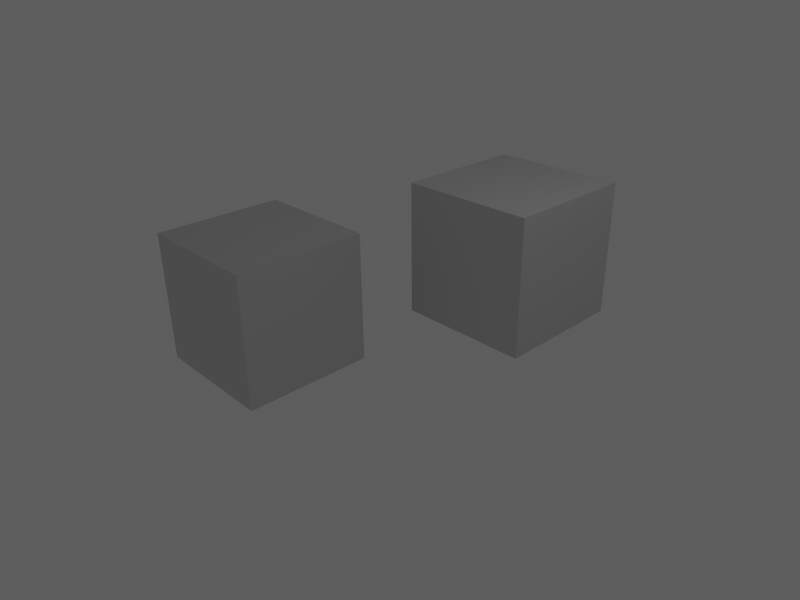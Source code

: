 # Source: GameLogicTest.blend  (saved by Blender 2.49.2; exported with 4.5.12 LTS)
import bpy
from mathutils import Matrix  # noqa: F401  (used for matrix-valued properties, if any)

bpy.ops.wm.read_factory_settings(use_empty=True)
scene = bpy.context.scene
scene.name = 'Scene'

# ---- collections
col_collection_1 = bpy.data.collections.new('Collection 1'); scene.collection.children.link(col_collection_1)

# ---- materials (node trees are filled in below, after node groups)
mat_material = bpy.data.materials.new('Material')
mat_material.alpha_threshold = 0.0
mat_material.roughness = 0.5
mat_material.line_color = (0.0, 0.0, 0.0, 1.0)

# ---- material node trees

# ---- world
world_world = bpy.data.worlds.new('World'); scene.world = world_world
world_world.color = (0.3664, 0.3664, 0.3664)
world_world.use_sun_shadow = False
world_world.sun_shadow_jitter_overblur = 0.0
world_world.cycles.sampling_method = 'MANUAL'
world_world.cycles.sample_map_resolution = 256

# ---- cameras
cam_camera = bpy.data.cameras.new('Camera')
cam_camera.passepartout_alpha = 0.2
cam_camera.clip_end = 100.0
cam_camera.lens = 35.0
cam_camera.ortho_scale = 7.314
cam_camera.show_passepartout = False
cam_camera.show_safe_areas = True
cam_camera.dof.focus_distance = 0.0
cam_camera.dof.aperture_fstop = 128.0

# ---- lights
light_spot = bpy.data.lights.new('Spot', 'POINT')
light_spot.transmission_factor = 0.0
light_spot.cutoff_distance = 30.0
light_spot.energy = 100.0
light_spot.shadow_buffer_clip_start = 1.001
light_spot.shadow_soft_size = 1.0
light_spot.shadow_maximum_resolution = 0.006
light_spot.use_absolute_resolution = True
light_spot.cycles.use_multiple_importance_sampling = False

# ---- meshes
me_cube_001 = bpy.data.meshes.new('Cube.001')
me_cube_001.from_pydata([(1.0, 1.0, -1.0), (1.0, -1.0, -1.0), (-1.0, -1.0, -1.0), (-1.0, 1.0, -1.0), (1.0, 1.0, 1.0), (1.0, -1.0, 1.0), (-1.0, -1.0, 1.0), (-1.0, 1.0, 1.0)], [], [(0, 1, 2, 3), (4, 7, 6, 5), (0, 4, 5, 1), (1, 5, 6, 2), (2, 6, 7, 3), (4, 0, 3, 7)])
_uv = me_cube_001.uv_layers.new(name='UVTex')
_uv.uv.foreach_set('vector', [0.0, 0.0, 1.0, 0.0, 1.0, 1.0, 0.0, 1.0, 0.0, 0.0, 1.0, 0.0, 1.0, 1.0, 0.0, 1.0, 0.0, 0.0, 1.0, 0.0, 1.0, 1.0, 0.0, 1.0, 0.0, 0.0, 1.0, 0.0, 1.0, 1.0, 0.0, 1.0, 0.0, 0.0, 1.0, 0.0, 1.0, 1.0, 0.0, 1.0, 0.0, 0.0, 1.0, 0.0, 1.0, 1.0, 0.0, 1.0])
me_cube_001.materials.append(mat_material)
me_cube_001.use_remesh_preserve_volume = False
me_cube_001.use_remesh_preserve_attributes = False
me_cube_001.use_mirror_vertex_groups = False
me_cube_001.update()
me_cube = bpy.data.meshes.new('Cube')
me_cube.from_pydata([(1.0, 1.0, -1.0), (1.0, -1.0, -1.0), (-1.0, -1.0, -1.0), (-1.0, 1.0, -1.0), (1.0, 1.0, 1.0), (1.0, -1.0, 1.0), (-1.0, -1.0, 1.0), (-1.0, 1.0, 1.0)], [], [(0, 1, 2, 3), (4, 7, 6, 5), (0, 4, 5, 1), (1, 5, 6, 2), (2, 6, 7, 3), (4, 0, 3, 7)])
_uv = me_cube.uv_layers.new(name='UVTex')
_uv.uv.foreach_set('vector', [0.0, 0.0, 1.0, 0.0, 1.0, 1.0, 0.0, 1.0, 0.0, 0.0, 1.0, 0.0, 1.0, 1.0, 0.0, 1.0, 0.0, 0.0, 1.0, 0.0, 1.0, 1.0, 0.0, 1.0, 0.0, 0.0, 1.0, 0.0, 1.0, 1.0, 0.0, 1.0, 0.0, 0.0, 1.0, 0.0, 1.0, 1.0, 0.0, 1.0, 0.0, 0.0, 1.0, 0.0, 1.0, 1.0, 0.0, 1.0])
me_cube.materials.append(mat_material)
me_cube.use_remesh_preserve_volume = False
me_cube.use_remesh_preserve_attributes = False
me_cube.use_mirror_vertex_groups = False
me_cube.update()

# ---- objects
ob_cube_001 = bpy.data.objects.new('Cube.001', me_cube_001)
ob_cube = bpy.data.objects.new('Cube', me_cube)
ob_lamp = bpy.data.objects.new('Lamp', light_spot)
ob_camera = bpy.data.objects.new('Camera', cam_camera)

# ---- transforms, parenting, visibility, modifiers, constraints
ob_cube_001.location = (0.9652, 1.744, 0.9729)
ob_cube_001.lock_rotations_4d = False
ob_cube_001.empty_display_type = 'ARROWS'
ob_cube_001.color = (0.0, 0.0, 0.0, 1.0)
ob_cube_001.lineart.crease_threshold = 0.0
ob_cube.location = (-1.241, -1.054, 0.3806)
ob_cube.lock_rotations_4d = False
ob_cube.empty_display_type = 'ARROWS'
ob_cube.color = (0.0, 0.0, 0.0, 1.0)
ob_cube.lineart.crease_threshold = 0.0
ob_lamp.location = (4.076, 1.005, 5.904)
ob_lamp.rotation_euler = (0.6503, 0.05522, 1.866)
ob_lamp.lock_rotations_4d = False
ob_lamp.empty_display_type = 'ARROWS'
ob_lamp.color = (0.0, 0.0, 0.0, 0.0)
ob_lamp.lineart.crease_threshold = 0.0
ob_camera.location = (7.481, -6.508, 5.344)
ob_camera.rotation_euler = (1.109, 0.01082, 0.8149)
ob_camera.lock_rotations_4d = False
ob_camera.empty_display_type = 'ARROWS'
ob_camera.color = (0.0, 0.0, 0.0, 0.0)
ob_camera.display_type = 'WIRE'
ob_camera.lineart.crease_threshold = 0.0

# ---- collection membership
col_collection_1.objects.link(ob_cube_001)
col_collection_1.objects.link(ob_cube)
col_collection_1.objects.link(ob_lamp)
col_collection_1.objects.link(ob_camera)

# ---- scene / render settings (as saved in the file)
scene.camera = ob_camera
scene.frame_start = 1; scene.frame_end = 250; scene.frame_set(1)
scene.render.engine = 'BLENDER_EEVEE_NEXT'
scene.render.image_settings.file_format = 'JPEG'
scene.render.image_settings.color_mode = 'RGB'
scene.render.image_settings.compression = 90
scene.render.resolution_x = 800
scene.render.resolution_y = 600
scene.render.pixel_aspect_x = 100.0
scene.render.pixel_aspect_y = 100.0
scene.render.fps = 25
scene.render.dither_intensity = 0.0
scene.render.use_compositing = False
scene.render.use_sequencer = False
scene.render.bake_margin = 2
scene.render.bake_bias = 0.0
scene.render.use_stamp_time = False
scene.render.use_stamp_date = False
scene.render.use_stamp_frame = False
scene.render.use_stamp_camera = False
scene.render.use_stamp_scene = False
scene.render.use_stamp_filename = False
scene.render.use_stamp_render_time = False
scene.render.stamp_font_size = 0
scene.cycles.use_denoising = False
scene.cycles.samples = 10
scene.cycles.sampling_pattern = 'TABULATED_SOBOL'
scene.cycles.light_sampling_threshold = 0.0
scene.cycles.use_adaptive_sampling = False
scene.cycles.use_light_tree = False
scene.cycles.blur_glossy = 0.0
scene.cycles.volume_bounces = 1
scene.cycles.pixel_filter_type = 'GAUSSIAN'
scene.cycles.sample_clamp_indirect = 0.0
scene.view_settings.view_transform = 'Raw'
bpy.context.view_layer.update()
